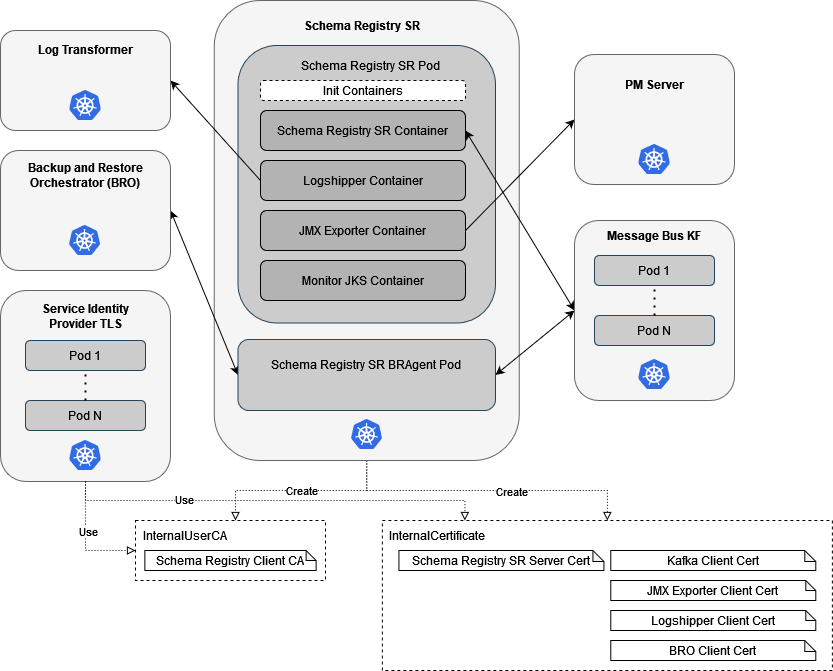

The diagram above was exported from draw.io. Its source (the exported page's mxGraphModel, read from the mxfile embedded in the PNG):
<mxGraphModel dx="1260" dy="792" grid="1" gridSize="10" guides="1" tooltips="1" connect="1" arrows="1" fold="1" page="1" pageScale="1" pageWidth="1169" pageHeight="827" math="0" shadow="0">
  <root>
    <mxCell id="0" />
    <mxCell id="1" parent="0" />
    <mxCell id="XKiQhKTgsD4NQoXuuw6w-24" value="" style="rounded=0;whiteSpace=wrap;html=1;dashed=1;" vertex="1" parent="1">
      <mxGeometry x="391.86" y="530" width="450" height="150" as="geometry" />
    </mxCell>
    <mxCell id="XKiQhKTgsD4NQoXuuw6w-71" style="edgeStyle=orthogonalEdgeStyle;rounded=0;orthogonalLoop=1;jettySize=auto;html=1;exitX=0.5;exitY=1;exitDx=0;exitDy=0;entryX=0.5;entryY=0;entryDx=0;entryDy=0;startArrow=none;startFill=0;endArrow=block;endFill=0;dashed=1;dashPattern=1 2;" edge="1" parent="1" source="XKiQhKTgsD4NQoXuuw6w-1" target="XKiQhKTgsD4NQoXuuw6w-24">
      <mxGeometry relative="1" as="geometry" />
    </mxCell>
    <mxCell id="XKiQhKTgsD4NQoXuuw6w-75" value="Create" style="edgeLabel;html=1;align=center;verticalAlign=middle;resizable=0;points=[];" vertex="1" connectable="0" parent="XKiQhKTgsD4NQoXuuw6w-71">
      <mxGeometry x="-0.6032" relative="1" as="geometry">
        <mxPoint x="114" as="offset" />
      </mxGeometry>
    </mxCell>
    <mxCell id="XKiQhKTgsD4NQoXuuw6w-72" style="edgeStyle=orthogonalEdgeStyle;rounded=0;orthogonalLoop=1;jettySize=auto;html=1;exitX=0.5;exitY=1;exitDx=0;exitDy=0;entryX=1;entryY=0;entryDx=0;entryDy=0;dashed=1;dashPattern=1 2;startArrow=none;startFill=0;endArrow=block;endFill=0;" edge="1" parent="1" source="XKiQhKTgsD4NQoXuuw6w-1" target="XKiQhKTgsD4NQoXuuw6w-55">
      <mxGeometry relative="1" as="geometry" />
    </mxCell>
    <mxCell id="XKiQhKTgsD4NQoXuuw6w-76" value="Create" style="edgeLabel;html=1;align=center;verticalAlign=middle;resizable=0;points=[];" vertex="1" connectable="0" parent="XKiQhKTgsD4NQoXuuw6w-72">
      <mxGeometry x="0.2153" y="-1" relative="1" as="geometry">
        <mxPoint x="20" as="offset" />
      </mxGeometry>
    </mxCell>
    <mxCell id="XKiQhKTgsD4NQoXuuw6w-1" value="" style="rounded=1;whiteSpace=wrap;html=1;fillColor=#f5f5f5;fontColor=#333333;strokeColor=#666666;" vertex="1" parent="1">
      <mxGeometry x="223.74" y="10" width="305" height="460" as="geometry" />
    </mxCell>
    <mxCell id="XKiQhKTgsD4NQoXuuw6w-2" value="" style="rounded=1;whiteSpace=wrap;html=1;fillColor=#CCCCCC;strokeColor=#23445d;" vertex="1" parent="1">
      <mxGeometry x="247.49" y="55" width="257.5" height="277.5" as="geometry" />
    </mxCell>
    <mxCell id="XKiQhKTgsD4NQoXuuw6w-53" style="edgeStyle=none;rounded=0;orthogonalLoop=1;jettySize=auto;html=1;exitX=1;exitY=0.5;exitDx=0;exitDy=0;entryX=0;entryY=0.5;entryDx=0;entryDy=0;startArrow=classic;startFill=1;endArrow=classic;endFill=1;" edge="1" parent="1" source="XKiQhKTgsD4NQoXuuw6w-3" target="XKiQhKTgsD4NQoXuuw6w-9">
      <mxGeometry relative="1" as="geometry" />
    </mxCell>
    <mxCell id="XKiQhKTgsD4NQoXuuw6w-69" style="edgeStyle=none;rounded=0;orthogonalLoop=1;jettySize=auto;html=1;exitX=0;exitY=0.5;exitDx=0;exitDy=0;entryX=1;entryY=0.5;entryDx=0;entryDy=0;startArrow=classic;startFill=1;endArrow=classic;endFill=1;" edge="1" parent="1" source="XKiQhKTgsD4NQoXuuw6w-3" target="XKiQhKTgsD4NQoXuuw6w-62">
      <mxGeometry relative="1" as="geometry" />
    </mxCell>
    <mxCell id="XKiQhKTgsD4NQoXuuw6w-3" value="" style="rounded=1;whiteSpace=wrap;html=1;fillColor=#CCCCCC;strokeColor=#23445d;" vertex="1" parent="1">
      <mxGeometry x="247.49" y="349" width="257.5" height="71" as="geometry" />
    </mxCell>
    <mxCell id="XKiQhKTgsD4NQoXuuw6w-51" style="rounded=0;orthogonalLoop=1;jettySize=auto;html=1;exitX=1;exitY=0.5;exitDx=0;exitDy=0;entryX=0;entryY=0.5;entryDx=0;entryDy=0;startArrow=classic;startFill=1;endArrow=classic;endFill=1;" edge="1" parent="1" source="XKiQhKTgsD4NQoXuuw6w-4" target="XKiQhKTgsD4NQoXuuw6w-9">
      <mxGeometry relative="1" as="geometry" />
    </mxCell>
    <mxCell id="XKiQhKTgsD4NQoXuuw6w-4" value="Schema Registry SR Container" style="rounded=1;whiteSpace=wrap;html=1;fillColor=#B3B3B3;" vertex="1" parent="1">
      <mxGeometry x="269.99" y="120" width="205" height="40" as="geometry" />
    </mxCell>
    <mxCell id="XKiQhKTgsD4NQoXuuw6w-52" style="edgeStyle=none;rounded=0;orthogonalLoop=1;jettySize=auto;html=1;exitX=0;exitY=0.5;exitDx=0;exitDy=0;entryX=1;entryY=0.5;entryDx=0;entryDy=0;startArrow=none;startFill=0;endArrow=classic;endFill=1;" edge="1" parent="1" source="XKiQhKTgsD4NQoXuuw6w-5" target="XKiQhKTgsD4NQoXuuw6w-12">
      <mxGeometry relative="1" as="geometry" />
    </mxCell>
    <mxCell id="XKiQhKTgsD4NQoXuuw6w-5" value="Logshipper Container" style="rounded=1;whiteSpace=wrap;html=1;fillColor=#B3B3B3;" vertex="1" parent="1">
      <mxGeometry x="269.99" y="170" width="205" height="40" as="geometry" />
    </mxCell>
    <mxCell id="XKiQhKTgsD4NQoXuuw6w-6" value="JMX Exporter Container" style="rounded=1;whiteSpace=wrap;html=1;fillColor=#B3B3B3;" vertex="1" parent="1">
      <mxGeometry x="269.99" y="220" width="205" height="40" as="geometry" />
    </mxCell>
    <mxCell id="XKiQhKTgsD4NQoXuuw6w-7" value="Monitor JKS Container" style="rounded=1;whiteSpace=wrap;html=1;fillColor=#B3B3B3;" vertex="1" parent="1">
      <mxGeometry x="269.99" y="270" width="205" height="40" as="geometry" />
    </mxCell>
    <mxCell id="XKiQhKTgsD4NQoXuuw6w-8" value="Init Containers" style="rounded=1;whiteSpace=wrap;html=1;dashed=1;" vertex="1" parent="1">
      <mxGeometry x="269.99" y="90" width="205" height="20" as="geometry" />
    </mxCell>
    <mxCell id="XKiQhKTgsD4NQoXuuw6w-14" value="&lt;b&gt;Schema Registry SR&lt;/b&gt;" style="text;html=1;strokeColor=none;fillColor=none;align=center;verticalAlign=middle;whiteSpace=wrap;rounded=0;" vertex="1" parent="1">
      <mxGeometry x="287.49" y="20" width="170" height="30" as="geometry" />
    </mxCell>
    <mxCell id="XKiQhKTgsD4NQoXuuw6w-23" value="BRO Client Cert" style="shape=note;whiteSpace=wrap;html=1;backgroundOutline=1;darkOpacity=0.05;size=11;" vertex="1" parent="1">
      <mxGeometry x="620.29" y="650" width="205" height="20" as="geometry" />
    </mxCell>
    <mxCell id="XKiQhKTgsD4NQoXuuw6w-25" value="" style="rounded=0;whiteSpace=wrap;html=1;dashed=1;" vertex="1" parent="1">
      <mxGeometry x="145" y="530" width="190" height="60" as="geometry" />
    </mxCell>
    <mxCell id="XKiQhKTgsD4NQoXuuw6w-26" value="Schema Registry Client CA" style="shape=note;whiteSpace=wrap;html=1;backgroundOutline=1;darkOpacity=0.05;size=10;" vertex="1" parent="1">
      <mxGeometry x="154.36999999999998" y="560" width="171.26" height="20" as="geometry" />
    </mxCell>
    <mxCell id="XKiQhKTgsD4NQoXuuw6w-39" value="Schema Registry SR Pod" style="text;html=1;strokeColor=none;fillColor=none;align=center;verticalAlign=middle;whiteSpace=wrap;rounded=0;" vertex="1" parent="1">
      <mxGeometry x="294.99" y="60" width="170" height="30" as="geometry" />
    </mxCell>
    <mxCell id="XKiQhKTgsD4NQoXuuw6w-40" value="Schema Registry SR BRAgent Pod" style="text;html=1;strokeColor=none;fillColor=none;align=center;verticalAlign=middle;whiteSpace=wrap;rounded=0;" vertex="1" parent="1">
      <mxGeometry x="261.24" y="359" width="230" height="30" as="geometry" />
    </mxCell>
    <mxCell id="XKiQhKTgsD4NQoXuuw6w-50" value="" style="endArrow=classic;html=1;rounded=0;exitX=1;exitY=0.5;exitDx=0;exitDy=0;entryX=0;entryY=0.5;entryDx=0;entryDy=0;" edge="1" parent="1" source="XKiQhKTgsD4NQoXuuw6w-6" target="XKiQhKTgsD4NQoXuuw6w-13">
      <mxGeometry width="50" height="50" relative="1" as="geometry">
        <mxPoint x="494.99" y="200" as="sourcePoint" />
        <mxPoint x="544.99" y="150" as="targetPoint" />
      </mxGeometry>
    </mxCell>
    <mxCell id="XKiQhKTgsD4NQoXuuw6w-54" value="" style="sketch=0;aspect=fixed;html=1;points=[];align=center;image;fontSize=12;image=img/lib/mscae/Kubernetes.svg;dashed=1;" vertex="1" parent="1">
      <mxGeometry x="360.61" y="429" width="31.25" height="30" as="geometry" />
    </mxCell>
    <mxCell id="XKiQhKTgsD4NQoXuuw6w-55" value="InternalUserCA " style="text;html=1;strokeColor=none;fillColor=none;align=center;verticalAlign=middle;whiteSpace=wrap;rounded=0;dashed=1;" vertex="1" parent="1">
      <mxGeometry x="145" y="530" width="100" height="30" as="geometry" />
    </mxCell>
    <mxCell id="XKiQhKTgsD4NQoXuuw6w-56" value="InternalCertificate" style="text;html=1;strokeColor=none;fillColor=none;align=center;verticalAlign=middle;whiteSpace=wrap;rounded=0;dashed=1;" vertex="1" parent="1">
      <mxGeometry x="391.86" y="530" width="110" height="30" as="geometry" />
    </mxCell>
    <mxCell id="XKiQhKTgsD4NQoXuuw6w-57" value="Logshipper Client Cert" style="shape=note;whiteSpace=wrap;html=1;backgroundOutline=1;darkOpacity=0.05;size=10;" vertex="1" parent="1">
      <mxGeometry x="620.29" y="620" width="205" height="20" as="geometry" />
    </mxCell>
    <mxCell id="XKiQhKTgsD4NQoXuuw6w-58" value="Schema Registry SR Server Cert" style="shape=note;whiteSpace=wrap;html=1;backgroundOutline=1;darkOpacity=0.05;size=11;" vertex="1" parent="1">
      <mxGeometry x="408.43" y="560" width="205" height="20" as="geometry" />
    </mxCell>
    <mxCell id="XKiQhKTgsD4NQoXuuw6w-59" value="JMX Exporter Client Cert" style="shape=note;whiteSpace=wrap;html=1;backgroundOutline=1;darkOpacity=0.05;size=10;" vertex="1" parent="1">
      <mxGeometry x="620.29" y="590" width="205" height="20" as="geometry" />
    </mxCell>
    <mxCell id="XKiQhKTgsD4NQoXuuw6w-60" value="Kafka Client Cert" style="shape=note;whiteSpace=wrap;html=1;backgroundOutline=1;darkOpacity=0.05;size=11;" vertex="1" parent="1">
      <mxGeometry x="620.29" y="560" width="205" height="20" as="geometry" />
    </mxCell>
    <mxCell id="XKiQhKTgsD4NQoXuuw6w-62" value="" style="rounded=1;whiteSpace=wrap;html=1;fillColor=#f5f5f5;fontColor=#333333;strokeColor=#666666;" vertex="1" parent="1">
      <mxGeometry x="10" y="160" width="170" height="120" as="geometry" />
    </mxCell>
    <mxCell id="XKiQhKTgsD4NQoXuuw6w-63" value="&lt;b&gt;Backup and Restore Orchestrator (BRO)&lt;br&gt;&lt;/b&gt;" style="text;html=1;strokeColor=none;fillColor=none;align=center;verticalAlign=middle;whiteSpace=wrap;rounded=0;" vertex="1" parent="1">
      <mxGeometry x="17.5" y="170" width="155" height="30" as="geometry" />
    </mxCell>
    <mxCell id="XKiQhKTgsD4NQoXuuw6w-64" value="" style="sketch=0;aspect=fixed;html=1;points=[];align=center;image;fontSize=12;image=img/lib/mscae/Kubernetes.svg;dashed=1;" vertex="1" parent="1">
      <mxGeometry x="78.75" y="235" width="31.25" height="30" as="geometry" />
    </mxCell>
    <mxCell id="XKiQhKTgsD4NQoXuuw6w-65" value="" style="group" vertex="1" connectable="0" parent="1">
      <mxGeometry x="10" y="300" width="170" height="191" as="geometry" />
    </mxCell>
    <mxCell id="XKiQhKTgsD4NQoXuuw6w-32" value="" style="rounded=1;whiteSpace=wrap;html=1;fillColor=#f5f5f5;fontColor=#333333;strokeColor=#666666;" vertex="1" parent="XKiQhKTgsD4NQoXuuw6w-65">
      <mxGeometry width="170" height="191" as="geometry" />
    </mxCell>
    <mxCell id="XKiQhKTgsD4NQoXuuw6w-16" value="&lt;b&gt;Service Identity Provider TLS&lt;/b&gt;" style="text;html=1;strokeColor=none;fillColor=none;align=center;verticalAlign=middle;whiteSpace=wrap;rounded=0;" vertex="1" parent="XKiQhKTgsD4NQoXuuw6w-65">
      <mxGeometry x="35.00000000000001" y="11" width="100" height="30" as="geometry" />
    </mxCell>
    <mxCell id="XKiQhKTgsD4NQoXuuw6w-34" value="Pod 1" style="rounded=1;whiteSpace=wrap;html=1;fillColor=#CCCCCC;strokeColor=#23445d;" vertex="1" parent="XKiQhKTgsD4NQoXuuw6w-65">
      <mxGeometry x="25.000000000000007" y="50" width="120" height="30" as="geometry" />
    </mxCell>
    <mxCell id="XKiQhKTgsD4NQoXuuw6w-35" value="Pod N" style="rounded=1;whiteSpace=wrap;html=1;fillColor=#CCCCCC;strokeColor=#23445d;" vertex="1" parent="XKiQhKTgsD4NQoXuuw6w-65">
      <mxGeometry x="25.000000000000007" y="110" width="120" height="30" as="geometry" />
    </mxCell>
    <mxCell id="XKiQhKTgsD4NQoXuuw6w-36" value="" style="sketch=0;aspect=fixed;html=1;points=[];align=center;image;fontSize=12;image=img/lib/mscae/Kubernetes.svg;dashed=1;" vertex="1" parent="XKiQhKTgsD4NQoXuuw6w-65">
      <mxGeometry x="69.38" y="150" width="31.25" height="30" as="geometry" />
    </mxCell>
    <mxCell id="XKiQhKTgsD4NQoXuuw6w-37" value="" style="endArrow=none;dashed=1;html=1;dashPattern=1 3;strokeWidth=2;rounded=0;entryX=0.5;entryY=1;entryDx=0;entryDy=0;exitX=0.5;exitY=0;exitDx=0;exitDy=0;" edge="1" parent="XKiQhKTgsD4NQoXuuw6w-65" source="XKiQhKTgsD4NQoXuuw6w-35" target="XKiQhKTgsD4NQoXuuw6w-34">
      <mxGeometry width="50" height="50" relative="1" as="geometry">
        <mxPoint x="65" y="140" as="sourcePoint" />
        <mxPoint x="115" y="90" as="targetPoint" />
      </mxGeometry>
    </mxCell>
    <mxCell id="XKiQhKTgsD4NQoXuuw6w-67" value="" style="group" vertex="1" connectable="0" parent="1">
      <mxGeometry x="584" y="64" width="160" height="130" as="geometry" />
    </mxCell>
    <mxCell id="XKiQhKTgsD4NQoXuuw6w-13" value="" style="rounded=1;whiteSpace=wrap;html=1;fillColor=#f5f5f5;fontColor=#333333;strokeColor=#666666;" vertex="1" parent="XKiQhKTgsD4NQoXuuw6w-67">
      <mxGeometry width="160" height="130" as="geometry" />
    </mxCell>
    <mxCell id="XKiQhKTgsD4NQoXuuw6w-20" value="&lt;b&gt;PM Server&lt;/b&gt;" style="text;html=1;strokeColor=none;fillColor=none;align=center;verticalAlign=middle;whiteSpace=wrap;rounded=0;" vertex="1" parent="XKiQhKTgsD4NQoXuuw6w-67">
      <mxGeometry x="30" y="15" width="100" height="30" as="geometry" />
    </mxCell>
    <mxCell id="XKiQhKTgsD4NQoXuuw6w-41" value="" style="sketch=0;aspect=fixed;html=1;points=[];align=center;image;fontSize=12;image=img/lib/mscae/Kubernetes.svg;dashed=1;" vertex="1" parent="XKiQhKTgsD4NQoXuuw6w-67">
      <mxGeometry x="64.38" y="90" width="31.25" height="30" as="geometry" />
    </mxCell>
    <mxCell id="XKiQhKTgsD4NQoXuuw6w-68" value="" style="group" vertex="1" connectable="0" parent="1">
      <mxGeometry x="584" y="230" width="160" height="180" as="geometry" />
    </mxCell>
    <mxCell id="XKiQhKTgsD4NQoXuuw6w-9" value="" style="rounded=1;whiteSpace=wrap;html=1;fillColor=#f5f5f5;fontColor=#333333;strokeColor=#666666;" vertex="1" parent="XKiQhKTgsD4NQoXuuw6w-68">
      <mxGeometry width="160" height="180" as="geometry" />
    </mxCell>
    <mxCell id="XKiQhKTgsD4NQoXuuw6w-17" value="&lt;b&gt;Message Bus KF&lt;/b&gt;" style="text;html=1;strokeColor=none;fillColor=none;align=center;verticalAlign=middle;whiteSpace=wrap;rounded=0;" vertex="1" parent="XKiQhKTgsD4NQoXuuw6w-68">
      <mxGeometry x="30" width="100" height="30" as="geometry" />
    </mxCell>
    <mxCell id="XKiQhKTgsD4NQoXuuw6w-44" value="Pod 1" style="rounded=1;whiteSpace=wrap;html=1;fillColor=#CCCCCC;strokeColor=#23445d;" vertex="1" parent="XKiQhKTgsD4NQoXuuw6w-68">
      <mxGeometry x="20" y="35" width="120" height="30" as="geometry" />
    </mxCell>
    <mxCell id="XKiQhKTgsD4NQoXuuw6w-45" value="Pod N" style="rounded=1;whiteSpace=wrap;html=1;fillColor=#CCCCCC;strokeColor=#23445d;" vertex="1" parent="XKiQhKTgsD4NQoXuuw6w-68">
      <mxGeometry x="20" y="95" width="120" height="30" as="geometry" />
    </mxCell>
    <mxCell id="XKiQhKTgsD4NQoXuuw6w-46" value="" style="sketch=0;aspect=fixed;html=1;points=[];align=center;image;fontSize=12;image=img/lib/mscae/Kubernetes.svg;dashed=1;" vertex="1" parent="XKiQhKTgsD4NQoXuuw6w-68">
      <mxGeometry x="64.38" y="139" width="31.25" height="30" as="geometry" />
    </mxCell>
    <mxCell id="XKiQhKTgsD4NQoXuuw6w-48" value="" style="endArrow=none;dashed=1;html=1;dashPattern=1 3;strokeWidth=2;rounded=0;entryX=0.5;entryY=1;entryDx=0;entryDy=0;exitX=0.5;exitY=0;exitDx=0;exitDy=0;" edge="1" parent="XKiQhKTgsD4NQoXuuw6w-68" source="XKiQhKTgsD4NQoXuuw6w-45" target="XKiQhKTgsD4NQoXuuw6w-44">
      <mxGeometry width="50" height="50" relative="1" as="geometry">
        <mxPoint x="-470" y="209" as="sourcePoint" />
        <mxPoint x="-470" y="179" as="targetPoint" />
      </mxGeometry>
    </mxCell>
    <mxCell id="XKiQhKTgsD4NQoXuuw6w-12" value="" style="rounded=1;whiteSpace=wrap;html=1;fillColor=#f5f5f5;fontColor=#333333;strokeColor=#666666;" vertex="1" parent="1">
      <mxGeometry x="10" y="40" width="170" height="100" as="geometry" />
    </mxCell>
    <mxCell id="XKiQhKTgsD4NQoXuuw6w-19" value="&lt;b&gt;Log Transformer&lt;/b&gt;" style="text;html=1;strokeColor=none;fillColor=none;align=center;verticalAlign=middle;whiteSpace=wrap;rounded=0;" vertex="1" parent="1">
      <mxGeometry x="45.00000000000001" y="44" width="100" height="30" as="geometry" />
    </mxCell>
    <mxCell id="XKiQhKTgsD4NQoXuuw6w-29" value="" style="sketch=0;aspect=fixed;html=1;points=[];align=center;image;fontSize=12;image=img/lib/mscae/Kubernetes.svg;dashed=1;" vertex="1" parent="1">
      <mxGeometry x="79.38" y="100" width="31.25" height="30" as="geometry" />
    </mxCell>
    <mxCell id="XKiQhKTgsD4NQoXuuw6w-73" style="edgeStyle=orthogonalEdgeStyle;rounded=0;orthogonalLoop=1;jettySize=auto;html=1;exitX=0.5;exitY=1;exitDx=0;exitDy=0;entryX=0.75;entryY=0;entryDx=0;entryDy=0;dashed=1;dashPattern=1 2;startArrow=none;startFill=0;endArrow=block;endFill=0;" edge="1" parent="1" source="XKiQhKTgsD4NQoXuuw6w-32" target="XKiQhKTgsD4NQoXuuw6w-56">
      <mxGeometry relative="1" as="geometry">
        <Array as="points">
          <mxPoint x="95" y="510" />
          <mxPoint x="474" y="510" />
        </Array>
      </mxGeometry>
    </mxCell>
    <mxCell id="XKiQhKTgsD4NQoXuuw6w-77" value="Use" style="edgeLabel;html=1;align=center;verticalAlign=middle;resizable=0;points=[];" vertex="1" connectable="0" parent="XKiQhKTgsD4NQoXuuw6w-73">
      <mxGeometry x="-0.4431" y="2" relative="1" as="geometry">
        <mxPoint as="offset" />
      </mxGeometry>
    </mxCell>
    <mxCell id="XKiQhKTgsD4NQoXuuw6w-74" style="edgeStyle=orthogonalEdgeStyle;rounded=0;orthogonalLoop=1;jettySize=auto;html=1;exitX=0.5;exitY=1;exitDx=0;exitDy=0;entryX=0;entryY=0.5;entryDx=0;entryDy=0;dashed=1;dashPattern=1 2;startArrow=none;startFill=0;endArrow=block;endFill=0;" edge="1" parent="1" source="XKiQhKTgsD4NQoXuuw6w-32" target="XKiQhKTgsD4NQoXuuw6w-25">
      <mxGeometry relative="1" as="geometry" />
    </mxCell>
    <mxCell id="XKiQhKTgsD4NQoXuuw6w-78" value="Use" style="edgeLabel;html=1;align=center;verticalAlign=middle;resizable=0;points=[];" vertex="1" connectable="0" parent="XKiQhKTgsD4NQoXuuw6w-74">
      <mxGeometry x="-0.1797" y="2" relative="1" as="geometry">
        <mxPoint as="offset" />
      </mxGeometry>
    </mxCell>
  </root>
</mxGraphModel>